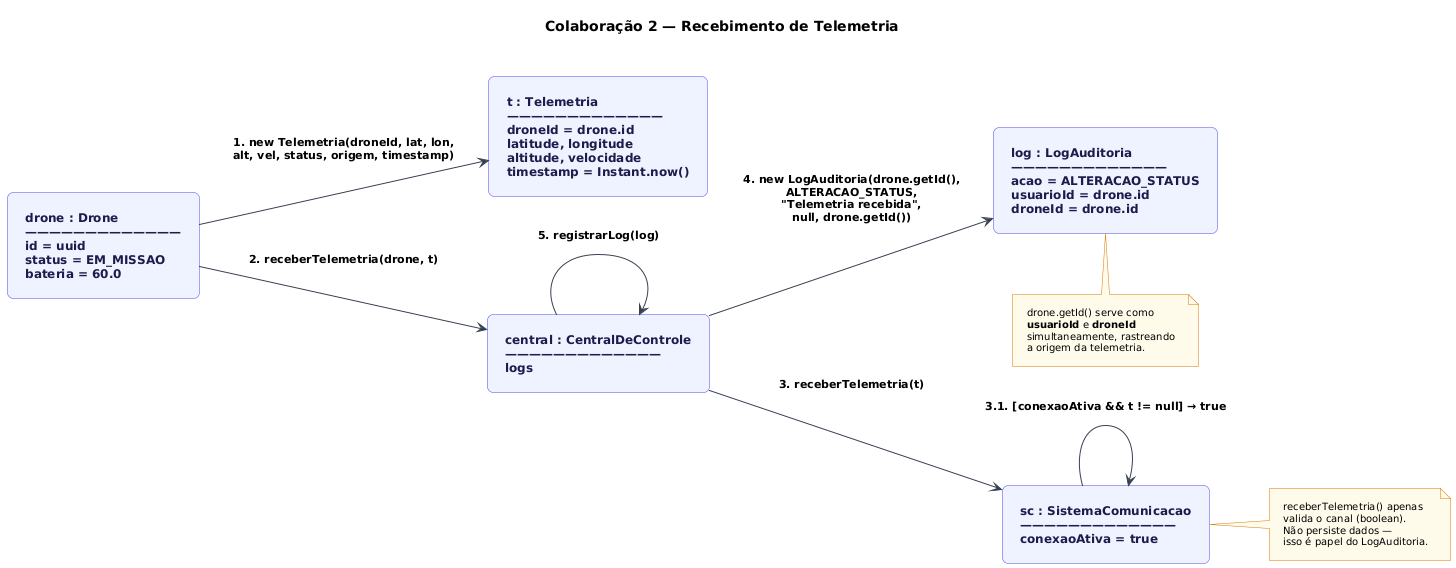

The diagram above was rendered by PlantUML. Its source (embedded in the PNG):
@startuml
left to right direction

skinparam backgroundColor #FFFFFF
skinparam defaultFontName Arial
skinparam defaultFontSize 12
skinparam padding 8
skinparam nodesep 60
skinparam ranksep 50

skinparam rectangle {
    BackgroundColor #EEF2FF
    BorderColor     #4F46E5
    FontColor       #1E1B4B
    FontStyle       bold
    RoundCorner     12
}

skinparam note {
    BackgroundColor #FFFBEB
    BorderColor     #D97706
    FontColor       #000000
    FontSize        10
}

skinparam arrow {
    Color     #374151
    FontColor #000000
    FontStyle bold
    FontSize  11
}

title <b>Colaboração 2 — Recebimento de Telemetria</b>\n

rectangle "drone : Drone\n—————————————\nid = uuid\nstatus = EM_MISSAO\nbateria = 60.0" as DRONE
rectangle "t : Telemetria\n—————————————\ndroneId = drone.id\nlatitude, longitude\naltitude, velocidade\ntimestamp = Instant.now()" as TEL
rectangle "central : CentralDeControle\n—————————————\nlogs" as CDC
rectangle "sc : SistemaComunicacao\n—————————————\nconexaoAtiva = true" as SC
rectangle "log : LogAuditoria\n—————————————\nacao = ALTERACAO_STATUS\nusuarioId = drone.id\ndroneId = drone.id" as LOG

DRONE --> TEL  : 1. new Telemetria(droneId, lat, lon,\nalt, vel, status, origem, timestamp)
DRONE --> CDC  : 2. receberTelemetria(drone, t)
CDC   --> SC   : 3. receberTelemetria(t)
SC    --> SC   : 3.1. [conexaoAtiva && t != null] → true
CDC   --> LOG  : 4. new LogAuditoria(drone.getId(),\nALTERACAO_STATUS,\n"Telemetria recebida",\nnull, drone.getId())
CDC   --> CDC  : 5. registrarLog(log)

note right of SC
    receberTelemetria() apenas
    valida o canal (boolean).
    Não persiste dados —
    isso é papel do LogAuditoria.
end note

note bottom of LOG
    drone.getId() serve como
    <b>usuarioId</b> e <b>droneId</b>
    simultaneamente, rastreando
    a origem da telemetria.
end note
@enduml